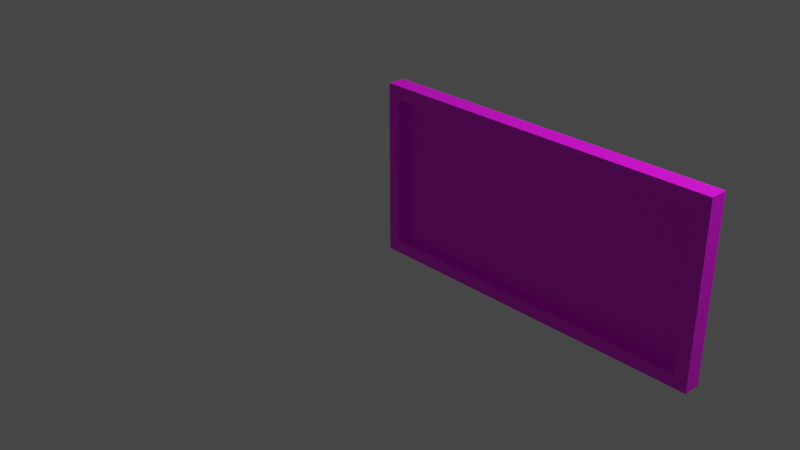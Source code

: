 # Source: multidecor_ext_quadratic_painting.blend  (saved by Blender 2.82.7; exported with 4.5.12 LTS)
import bpy
from mathutils import Matrix  # noqa: F401  (used for matrix-valued properties, if any)

bpy.ops.wm.read_factory_settings(use_empty=True)
scene = bpy.context.scene
scene.name = 'Scene'

# ---- collections
col_collection = bpy.data.collections.new('Collection'); scene.collection.children.link(col_collection)

# ---- images (referenced by path relative to the original .blend; pixels are not part of the script)
import os
ASSET_DIR = os.environ.get("B2B_ASSET_DIR", "")  # directory of the original .blend (textures are referenced by path, not embedded)
HERE = os.path.dirname(os.path.abspath(__file__))  # packed textures are extracted next to this script under _unpacked/

def load_image(name, relpath, width, height, colorspace="sRGB"):
    """Load a texture the original file referenced (path relative to the .blend, or extracted next to this script)."""
    p = next((c for c in (os.path.join(HERE, relpath), os.path.join(ASSET_DIR, relpath)) if relpath and os.path.exists(c)), "")
    if p:
        img = bpy.data.images.load(p, check_existing=True)
        img.name = name
    else:  # same state as the original file: an image datablock whose file is absent (Cycles renders it pink)
        img = bpy.data.images.new(name, width, height)
        img.source = "FILE"
        img.filepath = "//" + (relpath or name)
    img.colorspace_settings.name = colorspace
    return img
img_multidecor_wood_png = load_image('multidecor_wood.png', 'multidecor_wood.png', 1024, 1024, 'sRGB')
img_multidecor_image_tropic_png = load_image('multidecor_image_tropic.png', 'multidecor_image_tropic.png', 1024, 1024, 'sRGB')

# ---- materials (node trees are filled in below, after node groups)
mat_material = bpy.data.materials.new('Material')
mat_material.alpha_threshold = 0.0
mat_material.use_transparent_shadow = False
mat_material.line_color = (0.0, 0.0, 0.0, 1.0)
mat_material_001 = bpy.data.materials.new('Material.001')
mat_material_001.use_transparent_shadow = False

# ---- material node trees
mat_material.use_nodes = True; mat_material.node_tree.nodes.clear()
_N = mat_material.node_tree.nodes; _L = mat_material.node_tree.links
n0 = _N.new('ShaderNodeOutputMaterial'); n0.name = 'Material Output'; n0.location = (300, 300)
n1 = _N.new('ShaderNodeBsdfPrincipled'); n1.name = 'Principled BSDF'; n1.location = (10, 300)
n1.distribution = 'GGX'
n1.subsurface_method = 'BURLEY'
n1.inputs[2].default_value = 0.4
n1.inputs[3].default_value = 1.45
n1.inputs[27].default_value = (0.0, 0.0, 0.0, 1.0)
n1.inputs[28].default_value = 1.0
n2 = _N.new('ShaderNodeTexImage'); n2.name = 'Image Texture'; n2.location = (-280, 280)
n2.image = img_multidecor_wood_png
n2.interpolation = 'Closest'
_L.new(n1.outputs[0], n0.inputs[0])
_L.new(n2.outputs[0], n1.inputs[0])
n0.is_active_output = True
mat_material_001.use_nodes = True; mat_material_001.node_tree.nodes.clear()
_N = mat_material_001.node_tree.nodes; _L = mat_material_001.node_tree.links
n0 = _N.new('ShaderNodeOutputMaterial'); n0.name = 'Material Output'; n0.location = (300, 300)
n1 = _N.new('ShaderNodeBsdfPrincipled'); n1.name = 'Principled BSDF'; n1.location = (10, 300)
n1.distribution = 'GGX'
n1.subsurface_method = 'BURLEY'
n1.inputs[3].default_value = 1.45
n1.inputs[27].default_value = (0.0, 0.0, 0.0, 1.0)
n1.inputs[28].default_value = 1.0
n2 = _N.new('ShaderNodeTexImage'); n2.name = 'Image Texture'; n2.location = (-280, 280)
n2.image = img_multidecor_image_tropic_png
_L.new(n1.outputs[0], n0.inputs[0])
_L.new(n2.outputs[0], n1.inputs[0])
n0.is_active_output = True

# ---- world
world_world = bpy.data.worlds.new('World'); scene.world = world_world
world_world.use_nodes = True; world_world.node_tree.nodes.clear()
_N = world_world.node_tree.nodes; _L = world_world.node_tree.links
n0 = _N.new('ShaderNodeOutputWorld'); n0.name = 'World Output'; n0.location = (300, 300)
n1 = _N.new('ShaderNodeBackground'); n1.name = 'Background'; n1.location = (10, 300)
n1.inputs[0].default_value = (0.05088, 0.05088, 0.05088, 1.0)
_L.new(n1.outputs[0], n0.inputs[0])
n0.is_active_output = True
world_world.color = (0.05088, 0.05088, 0.05088)
world_world.use_sun_shadow = False
world_world.sun_shadow_jitter_overblur = 0.0

# ---- cameras
cam_camera = bpy.data.cameras.new('Camera')
cam_camera.clip_end = 100.0
cam_camera.ortho_scale = 7.314

# ---- lights
light_light = bpy.data.lights.new('Light', 'POINT')
light_light.transmission_factor = 0.0
light_light.energy = 1000.0
light_light.shadow_soft_size = 0.1
light_light.shadow_maximum_resolution = 0.006
light_light.use_absolute_resolution = True

# ---- meshes
me_cube = bpy.data.meshes.new('Cube')
me_cube.from_pydata([(1.0, -0.8, 1.0), (1.0, -0.8, -1.0), (1.0, -1.0, 1.0), (1.0, -1.0, -1.0), (-2.85, -0.8, 0.85), (-2.85, -0.8, -0.85), (0.85, -0.8, -0.85), (-1.0, -0.8, -0.85), (0.85, -0.8, 0.85), (-1.0, -0.8, 0.85), (0.85, -0.9, -0.85), (-1.0, -0.9, -0.85), (0.85, -0.9, 0.85), (-1.0, -0.9, 0.85), (-1.0, -0.8, 1.0), (-1.0, -1.0, 1.0), (-1.0, -1.0, -1.0), (-1.0, -0.8, -1.0), (-3.0, -1.0, -1.0), (-3.0, -1.0, 1.0), (-3.0, -0.8, -1.0), (-3.0, -0.8, 1.0), (-2.85, -0.9, -0.85), (-2.85, -0.9, 0.85)], [], [(0, 14, 15, 2), (3, 2, 15, 16), (16, 18, 20, 17), (9, 4, 21, 14), (1, 0, 2, 3), (0, 1, 6, 8), (8, 6, 10, 12), (9, 13, 23, 4), (1, 17, 7, 6), (5, 22, 11, 7), (11, 13, 12, 10), (11, 22, 23, 13), (6, 7, 11, 10), (9, 8, 12, 13), (20, 5, 7, 17), (9, 14, 0, 8), (4, 23, 22, 5), (21, 4, 5, 20), (20, 18, 19, 21), (16, 17, 1, 3), (18, 16, 15, 19), (21, 19, 15, 14)])
me_cube.polygons.foreach_set('material_index', [0, 0, 0, 0, 0, 0, 0, 0, 0, 0, 1, 1, 0, 0, 0, 0, 0, 0, 0, 0, 0, 0])
_uv = me_cube.uv_layers.new(name='UVMap')
_uv.uv.foreach_set('vector', [0.03204, 0.07458, 0.03204, 0.5, 0.07458, 0.5, 0.07458, 0.07458, 0.5, 0.07458, 0.07458, 0.07458, 0.07458, 0.5, 0.5, 0.5, 0.5, 0.5, 0.5, 0.9254, 0.5425, 0.9254, 0.5425, 0.5, 0.0001302, 0.5, 0.0001308, 0.8935, 0.03204, 0.9254, 0.03204, 0.5, 0.5, 0.03204, 0.07458, 0.03204, 0.07458, 0.07458, 0.5, 0.07458, 0.07458, 0.03204, 0.5, 0.03204, 0.4681, 0.0001299, 0.1065, 0.0001303, 0.6178, 0.4048, 0.6178, 0.04319, 0.639, 0.04319, 0.639, 0.4048, 0.5747, 0.02166, 0.5747, 0.04293, 0.9682, 0.04293, 0.9682, 0.02166, 0.5425, 0.07458, 0.5425, 0.5, 0.5744, 0.5, 0.5744, 0.1065, 0.9682, 0.0214, 0.9682, 0.0001299, 0.5747, 0.0001301, 0.5747, 0.0214, 0.4998, 0.0006, 0.4998, 1.0, -0.0001322, 1.0, -0.0001322, 0.0006, 0.4998, 0.0006, 0.9997, 0.0006001, 0.9997, 1.0, 0.4998, 1.0, 0.5747, 0.437, 0.9682, 0.437, 0.9682, 0.4582, 0.5747, 0.4582, 0.596, 0.04319, 0.596, 0.4367, 0.5747, 0.4367, 0.5747, 0.04319, 0.5425, 0.9254, 0.5744, 0.8935, 0.5744, 0.5, 0.5425, 0.5, 0.0001302, 0.5, 0.03204, 0.5, 0.03204, 0.07458, 0.0001299, 0.1065, 0.5962, 0.4048, 0.6175, 0.4048, 0.6175, 0.04319, 0.5962, 0.04319, 0.07458, 0.968, 0.1065, 0.9999, 0.4681, 0.9999, 0.5, 0.968, 0.5, 0.968, 0.5, 0.9254, 0.07458, 0.9254, 0.07458, 0.968, 0.5, 0.5, 0.5425, 0.5, 0.5425, 0.07458, 0.5, 0.07458, 0.5, 0.9254, 0.5, 0.5, 0.07458, 0.5, 0.07458, 0.9254, 0.03204, 0.9254, 0.07458, 0.9254, 0.07458, 0.5, 0.03204, 0.5])
me_cube.materials.append(mat_material)
me_cube.materials.append(mat_material_001)
me_cube.use_remesh_preserve_volume = False
me_cube.use_remesh_preserve_attributes = False
me_cube.use_mirror_vertex_groups = False
me_cube.update()

# ---- objects
ob_cube = bpy.data.objects.new('Cube', me_cube)
ob_light = bpy.data.objects.new('Light', light_light)
ob_camera = bpy.data.objects.new('Camera', cam_camera)

# ---- transforms, parenting, visibility, modifiers, constraints
ob_cube.location = (0.0, 0.0, 0.0)
ob_cube.rotation_euler = (0.0, -0.0, 3.142)
ob_cube.lock_rotations_4d = False
ob_cube.empty_display_type = 'ARROWS'
ob_cube.lineart.crease_threshold = 0.0
ob_light.location = (4.076, 1.005, 5.904)
ob_light.rotation_euler = (0.6503, 0.05522, 1.866)
ob_light.lock_rotations_4d = False
ob_light.empty_display_type = 'ARROWS'
ob_light.color = (0.0, 0.0, 0.0, 0.0)
ob_light.lineart.crease_threshold = 0.0
ob_camera.location = (7.359, -6.926, 4.958)
ob_camera.rotation_euler = (1.109, 0.0, 0.8149)
ob_camera.lock_rotations_4d = False
ob_camera.empty_display_type = 'ARROWS'
ob_camera.color = (0.0, 0.0, 0.0, 0.0)
ob_camera.display_type = 'WIRE'
ob_camera.lineart.crease_threshold = 0.0

# ---- collection membership
col_collection.objects.link(ob_cube)
col_collection.objects.link(ob_light)
col_collection.objects.link(ob_camera)

# ---- scene / render settings (as saved in the file)
scene.camera = ob_camera
scene.frame_start = 1; scene.frame_end = 250; scene.frame_set(1)
scene.render.engine = 'BLENDER_EEVEE_NEXT'
scene.cycles.use_denoising = False
scene.cycles.samples = 128
scene.cycles.sampling_pattern = 'TABULATED_SOBOL'
scene.cycles.use_adaptive_sampling = False
scene.cycles.use_light_tree = False
scene.view_settings.view_transform = 'Filmic'
bpy.context.view_layer.update()
